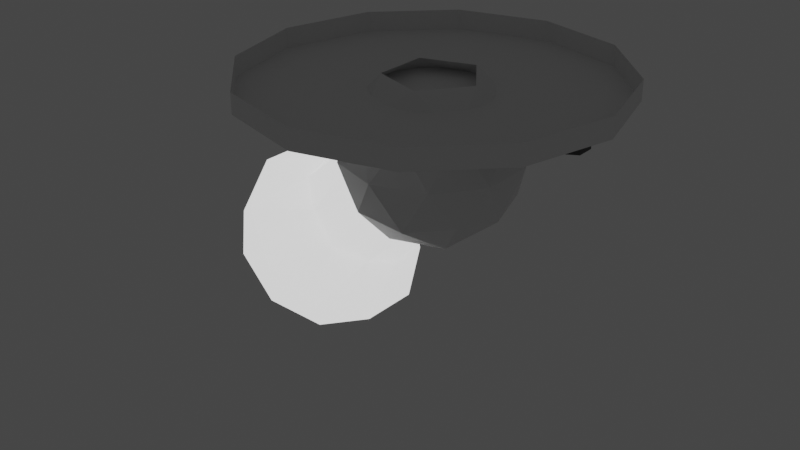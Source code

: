 # Source: Light_bulb.blend  (saved by Blender 3.3.6; exported with 4.5.12 LTS)
import bpy
from mathutils import Matrix  # noqa: F401  (used for matrix-valued properties, if any)

bpy.ops.wm.read_factory_settings(use_empty=True)
scene = bpy.context.scene
scene.name = 'Scene'

# ---- collections
col_collection = bpy.data.collections.new('Collection'); scene.collection.children.link(col_collection)

# ---- materials (node trees are filled in below, after node groups)
mat_main = bpy.data.materials.new('Main')
mat_main.use_transparent_shadow = False
mat_bolts = bpy.data.materials.new('Bolts')
mat_bolts.use_transparent_shadow = False
mat_light = bpy.data.materials.new('Light')
mat_light.use_transparent_shadow = False

# ---- material node trees
mat_main.use_nodes = True; mat_main.node_tree.nodes.clear()
_N = mat_main.node_tree.nodes; _L = mat_main.node_tree.links
n0 = _N.new('ShaderNodeBsdfPrincipled'); n0.name = 'Principled BSDF'; n0.location = (10, 300)
n0.distribution = 'GGX'
n0.subsurface_method = 'RANDOM_WALK_SKIN'
n0.inputs[3].default_value = 1.45
n0.inputs[27].default_value = (0.0, 0.0, 0.0, 1.0)
n0.inputs[28].default_value = 1.0
n1 = _N.new('ShaderNodeOutputMaterial'); n1.name = 'Material Output'; n1.location = (300, 300)
_L.new(n0.outputs[0], n1.inputs[0])
n1.is_active_output = True
mat_bolts.use_nodes = True; mat_bolts.node_tree.nodes.clear()
_N = mat_bolts.node_tree.nodes; _L = mat_bolts.node_tree.links
n0 = _N.new('ShaderNodeBsdfPrincipled'); n0.name = 'Principled BSDF'; n0.location = (10, 300)
n0.distribution = 'GGX'
n0.subsurface_method = 'RANDOM_WALK_SKIN'
n0.inputs[0].default_value = (0.06372, 0.06372, 0.06372, 1.0)
n0.inputs[3].default_value = 1.45
n0.inputs[27].default_value = (0.0, 0.0, 0.0, 1.0)
n0.inputs[28].default_value = 1.0
n1 = _N.new('ShaderNodeOutputMaterial'); n1.name = 'Material Output'; n1.location = (300, 300)
_L.new(n0.outputs[0], n1.inputs[0])
n1.is_active_output = True
mat_light.use_nodes = True; mat_light.node_tree.nodes.clear()
_N = mat_light.node_tree.nodes; _L = mat_light.node_tree.links
n0 = _N.new('ShaderNodeBsdfPrincipled'); n0.name = 'Principled BSDF'; n0.location = (10, 300)
n0.distribution = 'GGX'
n0.subsurface_method = 'RANDOM_WALK_SKIN'
n0.inputs[3].default_value = 1.45
n0.inputs[28].default_value = 1.0
n1 = _N.new('ShaderNodeOutputMaterial'); n1.name = 'Material Output'; n1.location = (300, 300)
_L.new(n0.outputs[0], n1.inputs[0])
n1.is_active_output = True

# ---- world
world_world = bpy.data.worlds.new('World'); scene.world = world_world
world_world.use_nodes = True; world_world.node_tree.nodes.clear()
_N = world_world.node_tree.nodes; _L = world_world.node_tree.links
n0 = _N.new('ShaderNodeOutputWorld'); n0.name = 'World Output'; n0.location = (300, 300)
n1 = _N.new('ShaderNodeBackground'); n1.name = 'Background'; n1.location = (10, 300)
n1.inputs[0].default_value = (0.05088, 0.05088, 0.05088, 1.0)
_L.new(n1.outputs[0], n0.inputs[0])
n0.is_active_output = True
world_world.color = (0.05088, 0.05088, 0.05088)
world_world.use_sun_shadow = False
world_world.sun_shadow_jitter_overblur = 0.0

# ---- meshes
me_cylinder = bpy.data.meshes.new('Cylinder')
me_cylinder.from_pydata([(-2.683e-10, 0.0904, -0.005), (-2.683e-10, 0.0904, 0.005), (0.0452, 0.07829, -0.005), (0.0452, 0.07829, 0.005), (0.07829, 0.0452, -0.005), (0.07829, 0.0452, 0.005), (0.0904, 0.0, -0.005), (0.0904, 0.0, 0.005), (0.07829, -0.0452, -0.005), (0.07829, -0.0452, 0.005), (0.0452, -0.07829, -0.005), (0.0452, -0.07829, 0.005), (-2.683e-10, -0.0904, -0.005), (-2.683e-10, -0.0904, 0.005), (-0.0452, -0.07829, -0.005), (-0.0452, -0.07829, 0.005), (-0.07829, -0.0452, -0.005), (-0.07829, -0.0452, 0.005), (-0.0904, 0.0, -0.005), (-0.0904, 0.0, 0.005), (-0.07829, 0.0452, -0.005), (-0.07829, 0.0452, 0.005), (-0.0452, 0.07829, -0.005), (-0.0452, 0.07829, 0.005), (0.07132, 0.008547, -0.01368), (0.07132, 0.008547, -0.005132), (0.07872, 0.004273, -0.01368), (0.07872, 0.004273, -0.005132), (0.07872, -0.004273, -0.01368), (0.07872, -0.004273, -0.005132), (0.07132, -0.008547, -0.01368), (0.07132, -0.008547, -0.005132), (0.06392, -0.004273, -0.01368), (0.06392, -0.004273, -0.005132), (0.06392, 0.004273, -0.01368), (0.06392, 0.004273, -0.005132), (-0.07069, 0.008547, -0.01368), (-0.07069, 0.008547, -0.005132), (-0.06329, 0.004273, -0.01368), (-0.06329, 0.004273, -0.005132), (-0.06329, -0.004273, -0.01368), (-0.06329, -0.004273, -0.005132), (-0.07069, -0.008547, -0.01368), (-0.07069, -0.008547, -0.005132), (-0.0781, -0.004273, -0.01368), (-0.0781, -0.004273, -0.005132), (-0.0781, 0.004273, -0.01368), (-0.0781, 0.004273, -0.005132), (0.0, 0.0, -0.07988), (0.03194, -0.02321, -0.05548), (-0.0122, -0.03755, -0.05548), (-0.03948, 0.0, -0.05548), (-0.0122, 0.03755, -0.05548), (0.03194, 0.02321, -0.05548), (0.0122, -0.03755, -0.016), (-0.03194, -0.02321, -0.016), (-0.03194, 0.02321, -0.016), (0.0122, 0.03755, -0.016), (0.03948, 0.0, -0.016), (-0.007171, -0.02207, -0.07328), (0.01877, -0.01364, -0.07328), (0.0116, -0.03571, -0.05894), (0.03755, 0.0, -0.05894), (0.01877, 0.01364, -0.07328), (-0.02321, 0.0, -0.07328), (-0.03038, -0.02207, -0.05894), (-0.007171, 0.02207, -0.07328), (-0.03038, 0.02207, -0.05894), (0.0116, 0.03571, -0.05894), (0.04198, -0.01364, -0.03574), (0.04198, 0.01364, -0.03574), (0.0, -0.04414, -0.03574), (0.02594, -0.03571, -0.03574), (-0.04198, -0.01364, -0.03574), (-0.02594, -0.03571, -0.03574), (-0.02594, 0.03571, -0.03574), (-0.04198, 0.01364, -0.03574), (0.02594, 0.03571, -0.03574), (0.0, 0.04414, -0.03574), (0.03038, -0.02207, -0.01253), (-0.0116, -0.03571, -0.01253), (-0.03755, 0.0, -0.01253), (-0.0116, 0.03571, -0.01253), (0.03038, 0.02207, -0.01253), (0.007171, -0.02207, 0.001812), (0.02321, 0.0, 0.001812), (-0.01877, -0.01364, 0.001812), (-0.01877, 0.01364, 0.001812), (0.007171, 0.02207, 0.001812)], [], [(0, 1, 3, 2), (2, 3, 5, 4), (4, 5, 7, 6), (6, 7, 9, 8), (8, 9, 11, 10), (10, 11, 13, 12), (12, 13, 15, 14), (14, 15, 17, 16), (16, 17, 19, 18), (18, 19, 21, 20), (20, 21, 23, 22), (22, 23, 1, 0), (0, 2, 4, 6, 8, 10, 12, 14, 16, 18, 20, 22), (24, 25, 27, 26), (26, 27, 29, 28), (28, 29, 31, 30), (30, 31, 33, 32), (27, 25, 35, 33, 31, 29), (32, 33, 35, 34), (34, 35, 25, 24), (24, 26, 28, 30, 32, 34), (36, 37, 39, 38), (38, 39, 41, 40), (40, 41, 43, 42), (42, 43, 45, 44), (39, 37, 47, 45, 43, 41), (44, 45, 47, 46), (46, 47, 37, 36), (36, 38, 40, 42, 44, 46), (48, 60, 59), (49, 60, 62), (48, 59, 64), (48, 64, 66), (48, 66, 63), (49, 62, 69), (50, 61, 71), (51, 65, 73), (52, 67, 75), (53, 68, 77), (49, 69, 72), (50, 71, 74), (51, 73, 76), (52, 75, 78), (53, 77, 70), (54, 79, 84), (55, 80, 86), (56, 81, 87), (57, 82, 88), (58, 83, 85), (85, 83, 88), (83, 57, 88), (88, 82, 87), (82, 56, 87), (87, 81, 86), (81, 55, 86), (86, 80, 84), (80, 54, 84), (84, 79, 85), (79, 58, 85), (70, 83, 58), (70, 77, 83), (77, 57, 83), (78, 82, 57), (78, 75, 82), (75, 56, 82), (76, 81, 56), (76, 73, 81), (73, 55, 81), (74, 80, 55), (74, 71, 80), (71, 54, 80), (72, 79, 54), (72, 69, 79), (69, 58, 79), (77, 78, 57), (77, 68, 78), (68, 52, 78), (75, 76, 56), (75, 67, 76), (67, 51, 76), (73, 74, 55), (73, 65, 74), (65, 50, 74), (71, 72, 54), (71, 61, 72), (61, 49, 72), (69, 70, 58), (69, 62, 70), (62, 53, 70), (63, 68, 53), (63, 66, 68), (66, 52, 68), (66, 67, 52), (66, 64, 67), (64, 51, 67), (64, 65, 51), (64, 59, 65), (59, 50, 65), (62, 63, 53), (62, 60, 63), (60, 48, 63), (59, 61, 50), (59, 60, 61), (60, 49, 61)])
me_cylinder.polygons.foreach_set('material_index', [0, 0, 0, 0, 0, 0, 0, 0, 0, 0, 0, 0, 0, 1, 1, 1, 1, 1, 1, 1, 1, 1, 1, 1, 1, 1, 1, 1, 1, 0, 0, 0, 0, 0, 0, 0, 0, 0, 0, 0, 0, 0, 0, 0, 0, 0, 0, 0, 0, 0, 0, 0, 0, 0, 0, 0, 0, 0, 0, 0, 0, 0, 0, 0, 0, 0, 0, 0, 0, 0, 0, 0, 0, 0, 0, 0, 0, 0, 0, 0, 0, 0, 0, 0, 0, 0, 0, 0, 0, 0, 0, 0, 0, 0, 0, 0, 0, 0, 0, 0, 0, 0, 0, 0])
_uv = me_cylinder.uv_layers.new(name='UVMap')
_uv.uv.foreach_set('vector', [1.0, 0.5, 1.0, 1.0, 0.9167, 1.0, 0.9167, 0.5, 0.9167, 0.5, 0.9167, 1.0, 0.8333, 1.0, 0.8333, 0.5, 0.8333, 0.5, 0.8333, 1.0, 0.75, 1.0, 0.75, 0.5, 0.75, 0.5, 0.75, 1.0, 0.6667, 1.0, 0.6667, 0.5, 0.6667, 0.5, 0.6667, 1.0, 0.5833, 1.0, 0.5833, 0.5, 0.5833, 0.5, 0.5833, 1.0, 0.5, 1.0, 0.5, 0.5, 0.5, 0.5, 0.5, 1.0, 0.4167, 1.0, 0.4167, 0.5, 0.4167, 0.5, 0.4167, 1.0, 0.3333, 1.0, 0.3333, 0.5, 0.3333, 0.5, 0.3333, 1.0, 0.25, 1.0, 0.25, 0.5, 0.25, 0.5, 0.25, 1.0, 0.1667, 1.0, 0.1667, 0.5, 0.1667, 0.5, 0.1667, 1.0, 0.08333, 1.0, 0.08333, 0.5, 0.08333, 0.5, 0.08333, 1.0, 7.451e-08, 1.0, 7.451e-08, 0.5, 0.75, 0.49, 0.87, 0.4578, 0.9578, 0.37, 0.99, 0.25, 0.9578, 0.13, 0.87, 0.04215, 0.75, 0.01, 0.63, 0.04215, 0.5422, 0.13, 0.51, 0.25, 0.5422, 0.37, 0.63, 0.4578, 1.0, 0.5, 1.0, 1.0, 0.8333, 1.0, 0.8333, 0.5, 0.8333, 0.5, 0.8333, 1.0, 0.6667, 1.0, 0.6667, 0.5, 0.6667, 0.5, 0.6667, 1.0, 0.5, 1.0, 0.5, 0.5, 0.5, 0.5, 0.5, 1.0, 0.3333, 1.0, 0.3333, 0.5, 0.4578, 0.37, 0.25, 0.49, 0.04215, 0.37, 0.04215, 0.13, 0.25, 0.01, 0.4578, 0.13, 0.3333, 0.5, 0.3333, 1.0, 0.1667, 1.0, 0.1667, 0.5, 0.1667, 0.5, 0.1667, 1.0, -8.941e-08, 1.0, -8.941e-08, 0.5, 0.75, 0.49, 0.9578, 0.37, 0.9578, 0.13, 0.75, 0.01, 0.5422, 0.13, 0.5422, 0.37, 1.0, 0.5, 1.0, 1.0, 0.8333, 1.0, 0.8333, 0.5, 0.8333, 0.5, 0.8333, 1.0, 0.6667, 1.0, 0.6667, 0.5, 0.6667, 0.5, 0.6667, 1.0, 0.5, 1.0, 0.5, 0.5, 0.5, 0.5, 0.5, 1.0, 0.3333, 1.0, 0.3333, 0.5, 0.4578, 0.37, 0.25, 0.49, 0.04215, 0.37, 0.04215, 0.13, 0.25, 0.01, 0.4578, 0.13, 0.3333, 0.5, 0.3333, 1.0, 0.1667, 1.0, 0.1667, 0.5, 0.1667, 0.5, 0.1667, 1.0, -8.941e-08, 1.0, -8.941e-08, 0.5, 0.75, 0.49, 0.9578, 0.37, 0.9578, 0.13, 0.75, 0.01, 0.5422, 0.13, 0.5422, 0.37, 0.1818, 0.0, 0.2273, 0.07873, 0.1364, 0.07873, 0.2727, 0.1575, 0.3182, 0.07873, 0.3636, 0.1575, 0.9091, 0.0, 0.9545, 0.07873, 0.8636, 0.07873, 0.7273, 0.0, 0.7727, 0.07873, 0.6818, 0.07873, 0.5455, 0.0, 0.5909, 0.07873, 0.5, 0.07873, 0.2727, 0.1575, 0.3636, 0.1575, 0.3182, 0.2362, 0.09091, 0.1575, 0.1818, 0.1575, 0.1364, 0.2362, 0.8182, 0.1575, 0.9091, 0.1575, 0.8636, 0.2362, 0.6364, 0.1575, 0.7273, 0.1575, 0.6818, 0.2362, 0.4545, 0.1575, 0.5455, 0.1575, 0.5, 0.2362, 0.2727, 0.1575, 0.3182, 0.2362, 0.2273, 0.2362, 0.09091, 0.1575, 0.1364, 0.2362, 0.04546, 0.2362, 0.8182, 0.1575, 0.8636, 0.2362, 0.7727, 0.2362, 0.6364, 0.1575, 0.6818, 0.2362, 0.5909, 0.2362, 0.4545, 0.1575, 0.5, 0.2362, 0.4091, 0.2362, 0.1818, 0.3149, 0.2727, 0.3149, 0.2273, 0.3937, 0.0, 0.3149, 0.09091, 0.3149, 0.04546, 0.3937, 0.7273, 0.3149, 0.8182, 0.3149, 0.7727, 0.3937, 0.5455, 0.3149, 0.6364, 0.3149, 0.5909, 0.3937, 0.3636, 0.3149, 0.4545, 0.3149, 0.4091, 0.3937, 0.4091, 0.3937, 0.4545, 0.3149, 0.5, 0.3937, 0.4545, 0.3149, 0.5455, 0.3149, 0.5, 0.3937, 0.5909, 0.3937, 0.6364, 0.3149, 0.6818, 0.3937, 0.6364, 0.3149, 0.7273, 0.3149, 0.6818, 0.3937, 0.7727, 0.3937, 0.8182, 0.3149, 0.8636, 0.3937, 0.8182, 0.3149, 0.9091, 0.3149, 0.8636, 0.3937, 0.04546, 0.3937, 0.09091, 0.3149, 0.1364, 0.3937, 0.09091, 0.3149, 0.1818, 0.3149, 0.1364, 0.3937, 0.2273, 0.3937, 0.2727, 0.3149, 0.3182, 0.3937, 0.2727, 0.3149, 0.3636, 0.3149, 0.3182, 0.3937, 0.4091, 0.2362, 0.4545, 0.3149, 0.3636, 0.3149, 0.4091, 0.2362, 0.5, 0.2362, 0.4545, 0.3149, 0.5, 0.2362, 0.5455, 0.3149, 0.4545, 0.3149, 0.5909, 0.2362, 0.6364, 0.3149, 0.5455, 0.3149, 0.5909, 0.2362, 0.6818, 0.2362, 0.6364, 0.3149, 0.6818, 0.2362, 0.7273, 0.3149, 0.6364, 0.3149, 0.7727, 0.2362, 0.8182, 0.3149, 0.7273, 0.3149, 0.7727, 0.2362, 0.8636, 0.2362, 0.8182, 0.3149, 0.8636, 0.2362, 0.9091, 0.3149, 0.8182, 0.3149, 0.04546, 0.2362, 0.09091, 0.3149, 0.0, 0.3149, 0.04546, 0.2362, 0.1364, 0.2362, 0.09091, 0.3149, 0.1364, 0.2362, 0.1818, 0.3149, 0.09091, 0.3149, 0.2273, 0.2362, 0.2727, 0.3149, 0.1818, 0.3149, 0.2273, 0.2362, 0.3182, 0.2362, 0.2727, 0.3149, 0.3182, 0.2362, 0.3636, 0.3149, 0.2727, 0.3149, 0.5, 0.2362, 0.5909, 0.2362, 0.5455, 0.3149, 0.5, 0.2362, 0.5455, 0.1575, 0.5909, 0.2362, 0.5455, 0.1575, 0.6364, 0.1575, 0.5909, 0.2362, 0.6818, 0.2362, 0.7727, 0.2362, 0.7273, 0.3149, 0.6818, 0.2362, 0.7273, 0.1575, 0.7727, 0.2362, 0.7273, 0.1575, 0.8182, 0.1575, 0.7727, 0.2362, 0.8636, 0.2362, 0.9545, 0.2362, 0.9091, 0.3149, 0.8636, 0.2362, 0.9091, 0.1575, 0.9545, 0.2362, 0.9091, 0.1575, 1.0, 0.1575, 0.9545, 0.2362, 0.1364, 0.2362, 0.2273, 0.2362, 0.1818, 0.3149, 0.1364, 0.2362, 0.1818, 0.1575, 0.2273, 0.2362, 0.1818, 0.1575, 0.2727, 0.1575, 0.2273, 0.2362, 0.3182, 0.2362, 0.4091, 0.2362, 0.3636, 0.3149, 0.3182, 0.2362, 0.3636, 0.1575, 0.4091, 0.2362, 0.3636, 0.1575, 0.4545, 0.1575, 0.4091, 0.2362, 0.5, 0.07873, 0.5455, 0.1575, 0.4545, 0.1575, 0.5, 0.07873, 0.5909, 0.07873, 0.5455, 0.1575, 0.5909, 0.07873, 0.6364, 0.1575, 0.5455, 0.1575, 0.6818, 0.07873, 0.7273, 0.1575, 0.6364, 0.1575, 0.6818, 0.07873, 0.7727, 0.07873, 0.7273, 0.1575, 0.7727, 0.07873, 0.8182, 0.1575, 0.7273, 0.1575, 0.8636, 0.07873, 0.9091, 0.1575, 0.8182, 0.1575, 0.8636, 0.07873, 0.9545, 0.07873, 0.9091, 0.1575, 0.9545, 0.07873, 1.0, 0.1575, 0.9091, 0.1575, 0.3636, 0.1575, 0.4091, 0.07873, 0.4545, 0.1575, 0.3636, 0.1575, 0.3182, 0.07873, 0.4091, 0.07873, 0.3182, 0.07873, 0.3636, 0.0, 0.4091, 0.07873, 0.1364, 0.07873, 0.1818, 0.1575, 0.09091, 0.1575, 0.1364, 0.07873, 0.2273, 0.07873, 0.1818, 0.1575, 0.2273, 0.07873, 0.2727, 0.1575, 0.1818, 0.1575])
me_cylinder.materials.append(mat_main)
me_cylinder.materials.append(mat_bolts)
me_cylinder.update()
me_icosphere_001 = bpy.data.meshes.new('Icosphere.001')
me_icosphere_001.from_pydata([(0.0, 0.0, -0.1344), (0.03618, -0.02629, -0.1068), (-0.01382, -0.04253, -0.1068), (-0.04472, 0.0, -0.1068), (-0.01382, 0.04253, -0.1068), (0.03618, 0.02629, -0.1068), (0.009861, -0.03035, -0.06151), (-0.02582, -0.01876, -0.06151), (-0.02582, 0.01876, -0.06151), (0.009861, 0.03035, -0.06151), (0.03191, -6.67e-11, -0.06151), (0.0, 0.0, 0.0), (-0.008123, -0.025, -0.127), (0.02127, -0.01545, -0.127), (0.01314, -0.04045, -0.1107), (0.04253, 0.0, -0.1107), (0.02127, 0.01545, -0.127), (-0.02629, 0.0, -0.127), (-0.03441, -0.025, -0.1107), (-0.008123, 0.025, -0.127), (-0.03441, 0.025, -0.1107), (0.01314, 0.04045, -0.1107), (0.04755, -0.01545, -0.08443), (0.04755, 0.01545, -0.08443), (0.0, -0.05, -0.08443), (0.02939, -0.04045, -0.08443), (-0.04755, -0.01545, -0.08443), (-0.02939, -0.04045, -0.08443), (-0.02939, 0.04045, -0.08443), (-0.04755, 0.01545, -0.08443), (0.02939, 0.04045, -0.08443), (0.0, 0.05, -0.08443), (0.02455, -0.01784, -0.05871), (-0.009378, -0.02886, -0.05871), (-0.03035, -6.67e-11, -0.05871), (-0.009378, 0.02886, -0.05871), (0.02455, 0.01784, -0.05871), (0.008123, -0.025, -0.007467), (0.02629, 0.0, -0.007467), (-0.02127, -0.01545, -0.007467), (-0.02127, 0.01545, -0.007467), (0.008123, 0.025, -0.007467)], [], [(0, 13, 12), (1, 13, 15), (0, 12, 17), (0, 17, 19), (0, 19, 16), (1, 15, 22), (2, 14, 24), (3, 18, 26), (4, 20, 28), (5, 21, 30), (1, 22, 25), (2, 24, 27), (3, 26, 29), (4, 28, 31), (5, 30, 23), (6, 32, 37), (7, 33, 39), (8, 34, 40), (9, 35, 41), (10, 36, 38), (38, 41, 11), (38, 36, 41), (36, 9, 41), (41, 40, 11), (41, 35, 40), (35, 8, 40), (40, 39, 11), (40, 34, 39), (34, 7, 39), (39, 37, 11), (39, 33, 37), (33, 6, 37), (37, 38, 11), (37, 32, 38), (32, 10, 38), (23, 36, 10), (23, 30, 36), (30, 9, 36), (31, 35, 9), (31, 28, 35), (28, 8, 35), (29, 34, 8), (29, 26, 34), (26, 7, 34), (27, 33, 7), (27, 24, 33), (24, 6, 33), (25, 32, 6), (25, 22, 32), (22, 10, 32), (30, 31, 9), (30, 21, 31), (21, 4, 31), (28, 29, 8), (28, 20, 29), (20, 3, 29), (26, 27, 7), (26, 18, 27), (18, 2, 27), (24, 25, 6), (24, 14, 25), (14, 1, 25), (22, 23, 10), (22, 15, 23), (15, 5, 23), (16, 21, 5), (16, 19, 21), (19, 4, 21), (19, 20, 4), (19, 17, 20), (17, 3, 20), (17, 18, 3), (17, 12, 18), (12, 2, 18), (15, 16, 5), (15, 13, 16), (13, 0, 16), (12, 14, 2), (12, 13, 14), (13, 1, 14)])
_uv = me_icosphere_001.uv_layers.new(name='UVMap')
_uv.uv.foreach_set('vector', [0.1818, 0.0, 0.2273, 0.07873, 0.1364, 0.07873, 0.2727, 0.1575, 0.3182, 0.07873, 0.3636, 0.1575, 0.9091, 0.0, 0.9545, 0.07873, 0.8636, 0.07873, 0.7273, 0.0, 0.7727, 0.07873, 0.6818, 0.07873, 0.5455, 0.0, 0.5909, 0.07873, 0.5, 0.07873, 0.2727, 0.1575, 0.3636, 0.1575, 0.3182, 0.2362, 0.09091, 0.1575, 0.1818, 0.1575, 0.1364, 0.2362, 0.8182, 0.1575, 0.9091, 0.1575, 0.8636, 0.2362, 0.6364, 0.1575, 0.7273, 0.1575, 0.6818, 0.2362, 0.4545, 0.1575, 0.5455, 0.1575, 0.5, 0.2362, 0.2727, 0.1575, 0.3182, 0.2362, 0.2273, 0.2362, 0.09091, 0.1575, 0.1364, 0.2362, 0.04546, 0.2362, 0.8182, 0.1575, 0.8636, 0.2362, 0.7727, 0.2362, 0.6364, 0.1575, 0.6818, 0.2362, 0.5909, 0.2362, 0.4545, 0.1575, 0.5, 0.2362, 0.4091, 0.2362, 0.1818, 0.3149, 0.2727, 0.3149, 0.2273, 0.3937, 0.0, 0.3149, 0.09091, 0.3149, 0.04546, 0.3937, 0.7273, 0.3149, 0.8182, 0.3149, 0.7727, 0.3937, 0.5455, 0.3149, 0.6364, 0.3149, 0.5909, 0.3937, 0.3636, 0.3149, 0.4545, 0.3149, 0.4091, 0.3937, 0.4091, 0.3937, 0.5, 0.3937, 0.4545, 0.4724, 0.4091, 0.3937, 0.4545, 0.3149, 0.5, 0.3937, 0.4545, 0.3149, 0.5455, 0.3149, 0.5, 0.3937, 0.5909, 0.3937, 0.6818, 0.3937, 0.6364, 0.4724, 0.5909, 0.3937, 0.6364, 0.3149, 0.6818, 0.3937, 0.6364, 0.3149, 0.7273, 0.3149, 0.6818, 0.3937, 0.7727, 0.3937, 0.8636, 0.3937, 0.8182, 0.4724, 0.7727, 0.3937, 0.8182, 0.3149, 0.8636, 0.3937, 0.8182, 0.3149, 0.9091, 0.3149, 0.8636, 0.3937, 0.04546, 0.3937, 0.1364, 0.3937, 0.09091, 0.4724, 0.04546, 0.3937, 0.09091, 0.3149, 0.1364, 0.3937, 0.09091, 0.3149, 0.1818, 0.3149, 0.1364, 0.3937, 0.2273, 0.3937, 0.3182, 0.3937, 0.2727, 0.4724, 0.2273, 0.3937, 0.2727, 0.3149, 0.3182, 0.3937, 0.2727, 0.3149, 0.3636, 0.3149, 0.3182, 0.3937, 0.4091, 0.2362, 0.4545, 0.3149, 0.3636, 0.3149, 0.4091, 0.2362, 0.5, 0.2362, 0.4545, 0.3149, 0.5, 0.2362, 0.5455, 0.3149, 0.4545, 0.3149, 0.5909, 0.2362, 0.6364, 0.3149, 0.5455, 0.3149, 0.5909, 0.2362, 0.6818, 0.2362, 0.6364, 0.3149, 0.6818, 0.2362, 0.7273, 0.3149, 0.6364, 0.3149, 0.7727, 0.2362, 0.8182, 0.3149, 0.7273, 0.3149, 0.7727, 0.2362, 0.8636, 0.2362, 0.8182, 0.3149, 0.8636, 0.2362, 0.9091, 0.3149, 0.8182, 0.3149, 0.04546, 0.2362, 0.09091, 0.3149, 0.0, 0.3149, 0.04546, 0.2362, 0.1364, 0.2362, 0.09091, 0.3149, 0.1364, 0.2362, 0.1818, 0.3149, 0.09091, 0.3149, 0.2273, 0.2362, 0.2727, 0.3149, 0.1818, 0.3149, 0.2273, 0.2362, 0.3182, 0.2362, 0.2727, 0.3149, 0.3182, 0.2362, 0.3636, 0.3149, 0.2727, 0.3149, 0.5, 0.2362, 0.5909, 0.2362, 0.5455, 0.3149, 0.5, 0.2362, 0.5455, 0.1575, 0.5909, 0.2362, 0.5455, 0.1575, 0.6364, 0.1575, 0.5909, 0.2362, 0.6818, 0.2362, 0.7727, 0.2362, 0.7273, 0.3149, 0.6818, 0.2362, 0.7273, 0.1575, 0.7727, 0.2362, 0.7273, 0.1575, 0.8182, 0.1575, 0.7727, 0.2362, 0.8636, 0.2362, 0.9545, 0.2362, 0.9091, 0.3149, 0.8636, 0.2362, 0.9091, 0.1575, 0.9545, 0.2362, 0.9091, 0.1575, 1.0, 0.1575, 0.9545, 0.2362, 0.1364, 0.2362, 0.2273, 0.2362, 0.1818, 0.3149, 0.1364, 0.2362, 0.1818, 0.1575, 0.2273, 0.2362, 0.1818, 0.1575, 0.2727, 0.1575, 0.2273, 0.2362, 0.3182, 0.2362, 0.4091, 0.2362, 0.3636, 0.3149, 0.3182, 0.2362, 0.3636, 0.1575, 0.4091, 0.2362, 0.3636, 0.1575, 0.4545, 0.1575, 0.4091, 0.2362, 0.5, 0.07873, 0.5455, 0.1575, 0.4545, 0.1575, 0.5, 0.07873, 0.5909, 0.07873, 0.5455, 0.1575, 0.5909, 0.07873, 0.6364, 0.1575, 0.5455, 0.1575, 0.6818, 0.07873, 0.7273, 0.1575, 0.6364, 0.1575, 0.6818, 0.07873, 0.7727, 0.07873, 0.7273, 0.1575, 0.7727, 0.07873, 0.8182, 0.1575, 0.7273, 0.1575, 0.8636, 0.07873, 0.9091, 0.1575, 0.8182, 0.1575, 0.8636, 0.07873, 0.9545, 0.07873, 0.9091, 0.1575, 0.9545, 0.07873, 1.0, 0.1575, 0.9091, 0.1575, 0.3636, 0.1575, 0.4091, 0.07873, 0.4545, 0.1575, 0.3636, 0.1575, 0.3182, 0.07873, 0.4091, 0.07873, 0.3182, 0.07873, 0.3636, 0.0, 0.4091, 0.07873, 0.1364, 0.07873, 0.1818, 0.1575, 0.09091, 0.1575, 0.1364, 0.07873, 0.2273, 0.07873, 0.1818, 0.1575, 0.2273, 0.07873, 0.2727, 0.1575, 0.1818, 0.1575])
me_icosphere_001.materials.append(mat_light)
me_icosphere_001.update()

# ---- objects
ob_base = bpy.data.objects.new('Base', me_cylinder)
ob_bulb = bpy.data.objects.new('Bulb', me_icosphere_001)

# ---- transforms, parenting, visibility, modifiers, constraints
ob_base.location = (0.0, 0.0, 0.0)
ob_bulb.parent = ob_base
ob_bulb.location = (3.65e-17, 0.0, -0.03413)
ob_bulb.rotation_euler = (5.565e-08, 0.7854, 1.344e-07)

# ---- collection membership
col_collection.objects.link(ob_base)
col_collection.objects.link(ob_bulb)

# ---- scene / render settings (as saved in the file)
scene.frame_start = 1; scene.frame_end = 250; scene.frame_set(1)
scene.render.engine = 'BLENDER_EEVEE_NEXT'
scene.cycles.sampling_pattern = 'TABULATED_SOBOL'
scene.cycles.use_light_tree = False
scene.view_settings.view_transform = 'Filmic'
bpy.context.view_layer.update()

# ---- added for rendering (the .blend has no active camera): camera
cam_auto = bpy.data.cameras.new('AutoCamera')
cam_auto.lens = 50.0
cam_auto.sensor_width = 36.0
cam_auto.clip_end = 1000.0
ob_auto_camera = bpy.data.objects.new('AutoCamera', cam_auto)
scene.collection.objects.link(ob_auto_camera)
ob_auto_camera.location = (0.286104, -0.366295, 0.165289)
ob_auto_camera.rotation_euler = (1.09748, -7.21219e-08, 0.694738)
scene.camera = ob_auto_camera
bpy.context.view_layer.update()

